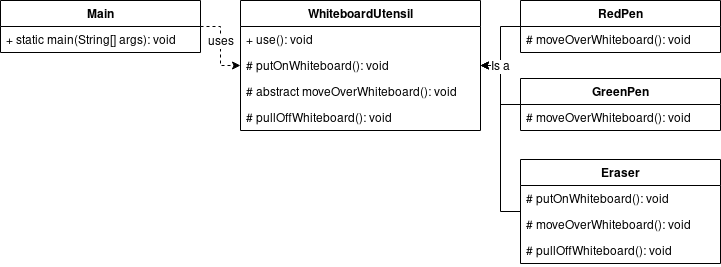

The diagram above was exported from draw.io. Its source (the exported page's mxGraphModel, read from the mxfile embedded in the PNG):
<mxGraphModel dx="1422" dy="752" grid="1" gridSize="10" guides="1" tooltips="1" connect="1" arrows="1" fold="1" page="1" pageScale="1" pageWidth="800" pageHeight="450" math="0" shadow="0">
  <root>
    <mxCell id="0" />
    <mxCell id="1" parent="0" />
    <mxCell id="jw7n98s1kJOfwpk9iNvo-26" style="edgeStyle=orthogonalEdgeStyle;rounded=0;orthogonalLoop=1;jettySize=auto;html=1;dashed=1;" edge="1" parent="1" source="jw7n98s1kJOfwpk9iNvo-1" target="jw7n98s1kJOfwpk9iNvo-5">
      <mxGeometry relative="1" as="geometry" />
    </mxCell>
    <mxCell id="jw7n98s1kJOfwpk9iNvo-27" value="uses" style="text;html=1;resizable=0;points=[];align=center;verticalAlign=middle;labelBackgroundColor=#ffffff;" vertex="1" connectable="0" parent="jw7n98s1kJOfwpk9iNvo-26">
      <mxGeometry x="-0.4937" y="-6" relative="1" as="geometry">
        <mxPoint x="6" y="14" as="offset" />
      </mxGeometry>
    </mxCell>
    <mxCell id="jw7n98s1kJOfwpk9iNvo-1" value="Main" style="swimlane;fontStyle=1;childLayout=stackLayout;horizontal=1;startSize=26;fillColor=none;horizontalStack=0;resizeParent=1;resizeParentMax=0;resizeLast=0;collapsible=1;marginBottom=0;" vertex="1" parent="1">
      <mxGeometry x="40" y="40" width="200" height="52" as="geometry" />
    </mxCell>
    <mxCell id="jw7n98s1kJOfwpk9iNvo-2" value="+ static main(String[] args): void" style="text;strokeColor=none;fillColor=none;align=left;verticalAlign=top;spacingLeft=4;spacingRight=4;overflow=hidden;rotatable=0;points=[[0,0.5],[1,0.5]];portConstraint=eastwest;" vertex="1" parent="jw7n98s1kJOfwpk9iNvo-1">
      <mxGeometry y="26" width="200" height="26" as="geometry" />
    </mxCell>
    <mxCell id="jw7n98s1kJOfwpk9iNvo-5" value="WhiteboardUtensil" style="swimlane;fontStyle=1;childLayout=stackLayout;horizontal=1;startSize=26;fillColor=none;horizontalStack=0;resizeParent=1;resizeParentMax=0;resizeLast=0;collapsible=1;marginBottom=0;" vertex="1" parent="1">
      <mxGeometry x="280" y="40" width="240" height="130" as="geometry" />
    </mxCell>
    <mxCell id="jw7n98s1kJOfwpk9iNvo-6" value="+ use(): void" style="text;strokeColor=none;fillColor=none;align=left;verticalAlign=top;spacingLeft=4;spacingRight=4;overflow=hidden;rotatable=0;points=[[0,0.5],[1,0.5]];portConstraint=eastwest;" vertex="1" parent="jw7n98s1kJOfwpk9iNvo-5">
      <mxGeometry y="26" width="240" height="26" as="geometry" />
    </mxCell>
    <mxCell id="jw7n98s1kJOfwpk9iNvo-7" value="# putOnWhiteboard(): void" style="text;strokeColor=none;fillColor=none;align=left;verticalAlign=top;spacingLeft=4;spacingRight=4;overflow=hidden;rotatable=0;points=[[0,0.5],[1,0.5]];portConstraint=eastwest;" vertex="1" parent="jw7n98s1kJOfwpk9iNvo-5">
      <mxGeometry y="52" width="240" height="26" as="geometry" />
    </mxCell>
    <mxCell id="jw7n98s1kJOfwpk9iNvo-8" value="# abstract moveOverWhiteboard(): void" style="text;strokeColor=none;fillColor=none;align=left;verticalAlign=top;spacingLeft=4;spacingRight=4;overflow=hidden;rotatable=0;points=[[0,0.5],[1,0.5]];portConstraint=eastwest;" vertex="1" parent="jw7n98s1kJOfwpk9iNvo-5">
      <mxGeometry y="78" width="240" height="26" as="geometry" />
    </mxCell>
    <mxCell id="jw7n98s1kJOfwpk9iNvo-9" value="# pullOffWhiteboard(): void" style="text;strokeColor=none;fillColor=none;align=left;verticalAlign=top;spacingLeft=4;spacingRight=4;overflow=hidden;rotatable=0;points=[[0,0.5],[1,0.5]];portConstraint=eastwest;" vertex="1" parent="jw7n98s1kJOfwpk9iNvo-5">
      <mxGeometry y="104" width="240" height="26" as="geometry" />
    </mxCell>
    <mxCell id="jw7n98s1kJOfwpk9iNvo-21" style="edgeStyle=orthogonalEdgeStyle;rounded=0;orthogonalLoop=1;jettySize=auto;html=1;" edge="1" parent="1" source="jw7n98s1kJOfwpk9iNvo-10" target="jw7n98s1kJOfwpk9iNvo-5">
      <mxGeometry relative="1" as="geometry" />
    </mxCell>
    <mxCell id="jw7n98s1kJOfwpk9iNvo-10" value="RedPen" style="swimlane;fontStyle=1;childLayout=stackLayout;horizontal=1;startSize=26;fillColor=none;horizontalStack=0;resizeParent=1;resizeParentMax=0;resizeLast=0;collapsible=1;marginBottom=0;" vertex="1" parent="1">
      <mxGeometry x="560" y="40" width="200" height="52" as="geometry" />
    </mxCell>
    <mxCell id="jw7n98s1kJOfwpk9iNvo-13" value="# moveOverWhiteboard(): void" style="text;strokeColor=none;fillColor=none;align=left;verticalAlign=top;spacingLeft=4;spacingRight=4;overflow=hidden;rotatable=0;points=[[0,0.5],[1,0.5]];portConstraint=eastwest;" vertex="1" parent="jw7n98s1kJOfwpk9iNvo-10">
      <mxGeometry y="26" width="200" height="26" as="geometry" />
    </mxCell>
    <mxCell id="jw7n98s1kJOfwpk9iNvo-22" style="edgeStyle=orthogonalEdgeStyle;rounded=0;orthogonalLoop=1;jettySize=auto;html=1;" edge="1" parent="1" source="jw7n98s1kJOfwpk9iNvo-15" target="jw7n98s1kJOfwpk9iNvo-5">
      <mxGeometry relative="1" as="geometry" />
    </mxCell>
    <mxCell id="jw7n98s1kJOfwpk9iNvo-15" value="GreenPen" style="swimlane;fontStyle=1;childLayout=stackLayout;horizontal=1;startSize=26;fillColor=none;horizontalStack=0;resizeParent=1;resizeParentMax=0;resizeLast=0;collapsible=1;marginBottom=0;" vertex="1" parent="1">
      <mxGeometry x="560" y="118" width="200" height="52" as="geometry" />
    </mxCell>
    <mxCell id="jw7n98s1kJOfwpk9iNvo-16" value="# moveOverWhiteboard(): void" style="text;strokeColor=none;fillColor=none;align=left;verticalAlign=top;spacingLeft=4;spacingRight=4;overflow=hidden;rotatable=0;points=[[0,0.5],[1,0.5]];portConstraint=eastwest;" vertex="1" parent="jw7n98s1kJOfwpk9iNvo-15">
      <mxGeometry y="26" width="200" height="26" as="geometry" />
    </mxCell>
    <mxCell id="jw7n98s1kJOfwpk9iNvo-23" style="edgeStyle=orthogonalEdgeStyle;rounded=0;orthogonalLoop=1;jettySize=auto;html=1;entryX=1;entryY=0.5;entryDx=0;entryDy=0;" edge="1" parent="1" source="jw7n98s1kJOfwpk9iNvo-17" target="jw7n98s1kJOfwpk9iNvo-7">
      <mxGeometry relative="1" as="geometry">
        <Array as="points">
          <mxPoint x="540" y="251" />
          <mxPoint x="540" y="105" />
        </Array>
      </mxGeometry>
    </mxCell>
    <mxCell id="jw7n98s1kJOfwpk9iNvo-25" value="Is a" style="text;html=1;resizable=0;points=[];align=center;verticalAlign=middle;labelBackgroundColor=#ffffff;" vertex="1" connectable="0" parent="jw7n98s1kJOfwpk9iNvo-23">
      <mxGeometry x="-0.172" y="-2" relative="1" as="geometry">
        <mxPoint x="-2" y="-89" as="offset" />
      </mxGeometry>
    </mxCell>
    <mxCell id="jw7n98s1kJOfwpk9iNvo-17" value="Eraser" style="swimlane;fontStyle=1;childLayout=stackLayout;horizontal=1;startSize=26;fillColor=none;horizontalStack=0;resizeParent=1;resizeParentMax=0;resizeLast=0;collapsible=1;marginBottom=0;" vertex="1" parent="1">
      <mxGeometry x="560" y="199" width="200" height="104" as="geometry" />
    </mxCell>
    <mxCell id="jw7n98s1kJOfwpk9iNvo-18" value="# putOnWhiteboard(): void" style="text;strokeColor=none;fillColor=none;align=left;verticalAlign=top;spacingLeft=4;spacingRight=4;overflow=hidden;rotatable=0;points=[[0,0.5],[1,0.5]];portConstraint=eastwest;" vertex="1" parent="jw7n98s1kJOfwpk9iNvo-17">
      <mxGeometry y="26" width="200" height="26" as="geometry" />
    </mxCell>
    <mxCell id="jw7n98s1kJOfwpk9iNvo-19" value="# moveOverWhiteboard(): void" style="text;strokeColor=none;fillColor=none;align=left;verticalAlign=top;spacingLeft=4;spacingRight=4;overflow=hidden;rotatable=0;points=[[0,0.5],[1,0.5]];portConstraint=eastwest;" vertex="1" parent="jw7n98s1kJOfwpk9iNvo-17">
      <mxGeometry y="52" width="200" height="26" as="geometry" />
    </mxCell>
    <mxCell id="jw7n98s1kJOfwpk9iNvo-20" value="# pullOffWhiteboard(): void" style="text;strokeColor=none;fillColor=none;align=left;verticalAlign=top;spacingLeft=4;spacingRight=4;overflow=hidden;rotatable=0;points=[[0,0.5],[1,0.5]];portConstraint=eastwest;" vertex="1" parent="jw7n98s1kJOfwpk9iNvo-17">
      <mxGeometry y="78" width="200" height="26" as="geometry" />
    </mxCell>
  </root>
</mxGraphModel>